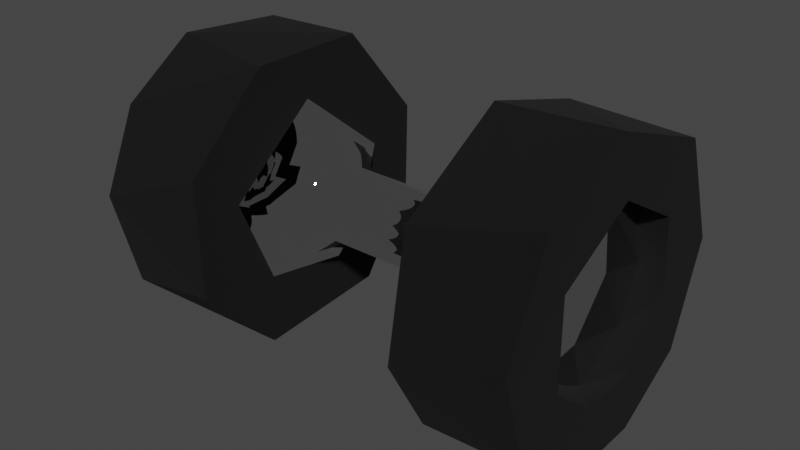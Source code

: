 # Source: hand_weights.blend  (saved by Blender 3.2.14; exported with 4.5.12 LTS)
import bpy
from mathutils import Matrix  # noqa: F401  (used for matrix-valued properties, if any)

bpy.ops.wm.read_factory_settings(use_empty=True)
scene = bpy.context.scene
scene.name = 'Scene'

# ---- collections
col_collection = bpy.data.collections.new('Collection'); scene.collection.children.link(col_collection)

# ---- materials (node trees are filled in below, after node groups)
mat_weight = bpy.data.materials.new('Weight')
mat_weight.use_transparent_shadow = False
mat_handle = bpy.data.materials.new('Handle')
mat_handle.use_transparent_shadow = False

# ---- material node trees
mat_weight.use_nodes = True; mat_weight.node_tree.nodes.clear()
_N = mat_weight.node_tree.nodes; _L = mat_weight.node_tree.links
n0 = _N.new('ShaderNodeBsdfPrincipled'); n0.name = 'Principled BSDF'; n0.location = (10, 300)
n0.distribution = 'GGX'
n0.subsurface_method = 'RANDOM_WALK_SKIN'
n0.inputs[0].default_value = (0.0, 0.0, 0.0, 1.0)
n0.inputs[2].default_value = 1.0
n0.inputs[3].default_value = 1.45
n0.inputs[27].default_value = (0.0, 0.0, 0.0, 1.0)
n0.inputs[28].default_value = 1.0
n1 = _N.new('ShaderNodeOutputMaterial'); n1.name = 'Material Output'; n1.location = (300, 300)
_L.new(n0.outputs[0], n1.inputs[0])
n1.is_active_output = True
mat_handle.use_nodes = True; mat_handle.node_tree.nodes.clear()
_N = mat_handle.node_tree.nodes; _L = mat_handle.node_tree.links
n0 = _N.new('ShaderNodeBsdfPrincipled'); n0.name = 'Principled BSDF'; n0.location = (10, 300)
n0.distribution = 'GGX'
n0.subsurface_method = 'RANDOM_WALK_SKIN'
n0.inputs[1].default_value = 1.0
n0.inputs[2].default_value = 0.0
n0.inputs[3].default_value = 1.45
n0.inputs[27].default_value = (0.0, 0.0, 0.0, 1.0)
n0.inputs[28].default_value = 1.0
n1 = _N.new('ShaderNodeOutputMaterial'); n1.name = 'Material Output'; n1.location = (300, 300)
_L.new(n0.outputs[0], n1.inputs[0])
n1.is_active_output = True

# ---- world
world_world = bpy.data.worlds.new('World'); scene.world = world_world
world_world.use_nodes = True; world_world.node_tree.nodes.clear()
_N = world_world.node_tree.nodes; _L = world_world.node_tree.links
n0 = _N.new('ShaderNodeOutputWorld'); n0.name = 'World Output'; n0.location = (300, 300)
n1 = _N.new('ShaderNodeBackground'); n1.name = 'Background'; n1.location = (10, 300)
n1.inputs[0].default_value = (0.05088, 0.05088, 0.05088, 1.0)
_L.new(n1.outputs[0], n0.inputs[0])
n0.is_active_output = True
world_world.color = (0.05088, 0.05088, 0.05088)
world_world.use_sun_shadow = False
world_world.sun_shadow_jitter_overblur = 0.0

# ---- meshes
me_cylinder = bpy.data.meshes.new('Cylinder')
me_cylinder.from_pydata([(-1.183, 0.4513, -0.1869), (1.183, 0.4547, -0.152), (-1.183, 0.09437, -0.4744), (1.183, 0.214, -0.429), (-1.183, -0.2936, -0.379), (1.183, -0.1386, -0.457), (-1.183, -0.4627, -0.1041), (1.183, -0.4246, -0.2269), (-1.183, -0.4246, 0.2269), (-1.183, -0.1386, 0.457), (1.183, -0.4283, 0.2462), (-1.183, 0.214, 0.429), (1.183, 0.01452, 0.4858), (-1.183, 0.4335, 0.1923), (1.183, 0.412, 0.2578), (0.4766, -0.2534, -0.2024), (-0.5904, 0.1907, -0.4604), (0.5912, 0.1849, -0.4464), (-0.4805, -0.176, -0.2705), (0.5907, -0.3008, -0.3904), (-0.5913, -0.2934, -0.3788), (0.4805, 0.05907, -0.3173), (-0.4742, 0.1579, -0.2811), (-0.5898, -0.4944, 0.09835), (0.5914, -0.474, -0.0118), (0.5892, -0.2547, 0.442), (-0.5904, -1.56e-07, 0.4984), (0.4706, 0.3173, -0.0678), (0.5911, 0.3329, 0.3534), (-0.5897, 0.4943, 0.09832), (0.591, 0.4784, -0.09516), (-0.4853, 0.3141, -0.05639), (-0.5915, 0.7628, -0.2314), (-1.183, 0.5809, -0.5527), (-0.5915, 0.4359, -0.6966), (-1.183, 0.1021, -0.8041), (-0.5915, -0.313, -0.7555), (-1.183, -0.3627, -0.7082), (-1.183, -0.6687, -0.4468), (-0.5915, -0.7431, -0.3078), (-1.183, -0.8036, 0.07915), (-0.5915, -0.7555, 0.313), (-1.183, -0.6161, 0.5057), (-1.183, -0.2344, 0.7727), (-0.5915, -0.3078, 0.7431), (-0.5915, 0.337, 0.7494), (-1.183, 0.3618, 0.7253), (-1.183, 0.695, 0.3873), (-0.5915, 0.7727, 0.2344), (-1.183, 0.8086, -0.05669), (1.183, 0.8043, -1.786e-08), (1.183, 0.6118, -0.5317), (1.183, 0.2176, -0.7653), (1.183, -0.2344, -0.7727), (1.183, -0.6554, -0.4619), (1.183, -0.8086, 0.05669), (1.183, -0.5687, 0.5687), (1.183, -0.05669, 0.8086), (1.183, 0.5783, 0.5783), (0.5915, 0.6966, -0.4359), (0.5915, 0.02454, -0.8213), (0.5915, -0.5527, -0.5809), (0.5915, -0.7888, -0.1569), (0.5915, -0.68, 0.4543), (0.5915, -0.1021, 0.8041), (0.5915, 0.4963, 0.6408), (0.5915, 0.7823, 0.1759), (1.033, 0.4753, -0.04681), (-1.033, 0.4062, -0.2714), (1.033, 0.3436, -0.3269), (-1.033, 3.971e-08, -0.4837), (1.033, 0.01452, -0.4858), (-1.033, -0.3364, -0.3364), (-1.033, -0.4858, 0.01452), (1.033, -0.3959, -0.282), (1.033, -0.4666, 0.09281), (-1.033, -0.3269, 0.3436), (-1.033, 0.01452, 0.4858), (1.033, -0.2687, 0.4022), (1.033, 0.08093, 0.4673), (-1.033, 0.4332, 0.2316), (1.033, 0.3721, 0.3054), (0.4793, -0.2973, 0.1196), (-0.4756, -0.3239, 0.06444), (0.4742, -0.03835, 0.3201), (-0.4766, -0.02751, 0.3232), (0.4865, 0.2269, 0.2269), (-0.477, 0.265, 0.1771), (0.3156, -0.1728, -0.1155), (-0.3094, -0.171, -0.1143), (0.3117, -0.01687, -0.2034), (-0.3109, 0.0589, -0.2094), (0.3083, 0.1778, -0.1154), (-0.3122, 0.2112, 0.03951), (0.3156, 0.1728, 0.1155), (-0.311, 0.04281, 0.2012), (0.31, -0.04306, 0.2091), (-0.3122, -0.1773, 0.1214), (0.3105, -0.1945, 0.059)], [], [(25, 65, 28), (14, 58, 12), (24, 63, 25), (3, 53, 52), (19, 60, 61), (3, 52, 51), (23, 41, 39), (24, 82, 15), (24, 15, 19), (87, 29, 26), (89, 83, 18), (87, 26, 85), (16, 36, 34), (4, 35, 37), (89, 18, 91), (85, 23, 83), (19, 15, 21), (91, 18, 22), (19, 21, 17), (29, 32, 48), (18, 23, 20), (20, 36, 16), (18, 20, 16), (17, 21, 27), (9, 46, 11), (93, 22, 31), (22, 29, 31), (16, 32, 29), (93, 31, 87), (48, 49, 47), (45, 47, 46), (45, 46, 43), (42, 44, 43), (41, 42, 40), (38, 39, 40), (36, 38, 37), (36, 37, 35), (34, 35, 33), (32, 33, 49), (13, 46, 47), (0, 49, 33), (8, 43, 9), (4, 38, 6), (13, 49, 0), (23, 44, 41), (2, 33, 35), (50, 59, 66), (51, 60, 59), (53, 61, 60), (54, 62, 61), (62, 55, 63), (56, 64, 63), (57, 65, 64), (58, 66, 65), (1, 51, 50), (5, 54, 53), (12, 56, 10), (14, 50, 58), (28, 66, 30), (25, 63, 64), (30, 59, 17), (1, 50, 14), (28, 65, 66), (79, 75, 71), (76, 77, 80), (11, 77, 9), (7, 75, 10), (8, 73, 6), (3, 71, 5), (0, 68, 80), (12, 81, 14), (4, 70, 2), (10, 75, 78), (4, 72, 70), (13, 80, 11), (1, 69, 3), (10, 78, 12), (14, 81, 67), (6, 72, 4), (0, 80, 13), (14, 67, 1), (25, 82, 24), (25, 84, 82), (28, 84, 25), (28, 27, 86), (30, 27, 28), (94, 93, 95), (86, 96, 84), (94, 95, 96), (84, 96, 82), (96, 97, 98), (15, 98, 88), (88, 97, 89), (27, 92, 94), (21, 90, 92), (90, 91, 92), (88, 91, 90), (10, 56, 55), (24, 62, 63), (25, 64, 65), (19, 17, 60), (30, 66, 59), (12, 58, 57), (3, 5, 53), (7, 10, 55), (7, 55, 54), (3, 69, 71), (8, 40, 42), (4, 2, 35), (85, 26, 23), (18, 83, 23), (8, 6, 40), (26, 29, 45), (22, 18, 16), (9, 43, 46), (30, 17, 27), (93, 91, 22), (22, 16, 29), (29, 48, 45), (16, 34, 32), (45, 48, 47), (44, 45, 43), (42, 41, 44), (39, 41, 40), (38, 36, 39), (34, 36, 35), (32, 34, 33), (49, 48, 32), (13, 11, 46), (26, 45, 44), (4, 37, 38), (8, 42, 43), (20, 23, 39), (13, 47, 49), (2, 0, 33), (20, 39, 36), (23, 26, 44), (6, 38, 40), (50, 51, 59), (51, 52, 60), (52, 53, 60), (61, 53, 54), (62, 54, 55), (63, 55, 56), (56, 57, 64), (57, 58, 65), (66, 58, 50), (5, 7, 54), (24, 19, 62), (17, 59, 60), (1, 3, 51), (19, 61, 62), (12, 57, 56), (81, 79, 67), (71, 69, 67), (79, 78, 75), (75, 74, 71), (67, 79, 71), (70, 72, 73), (80, 68, 73), (68, 70, 73), (73, 76, 80), (12, 78, 79), (7, 74, 75), (11, 80, 77), (12, 79, 81), (8, 76, 73), (5, 71, 74), (1, 67, 69), (8, 9, 76), (7, 5, 74), (9, 77, 76), (0, 2, 68), (6, 73, 72), (2, 70, 68), (87, 31, 29), (89, 97, 83), (97, 85, 83), (97, 95, 85), (28, 86, 84), (95, 87, 85), (95, 93, 87), (86, 27, 94), (86, 94, 96), (96, 95, 97), (82, 96, 98), (15, 82, 98), (88, 98, 97), (94, 92, 93), (92, 91, 93), (27, 21, 92), (21, 15, 90), (15, 88, 90), (88, 89, 91)])
me_cylinder.polygons.foreach_set('use_smooth', [0, 0, 0, 0, 0, 0, 0, 1, 1, 1, 1, 1, 0, 0, 1, 1, 1, 1, 1, 0, 1, 0, 1, 1, 0, 1, 1, 0, 1, 0, 0, 0, 0, 0, 0, 0, 0, 0, 0, 0, 0, 0, 0, 0, 0, 0, 0, 0, 0, 0, 0, 0, 0, 0, 0, 0, 0, 0, 0, 0, 0, 0, 0, 0, 0, 0, 0, 0, 0, 0, 0, 0, 0, 0, 0, 0, 0, 0, 0, 0, 0, 1, 1, 1, 1, 1, 1, 1, 1, 1, 1, 1, 1, 1, 1, 1, 1, 0, 0, 0, 0, 0, 0, 0, 0, 0, 0, 0, 0, 1, 1, 0, 0, 1, 0, 1, 1, 1, 0, 0, 0, 0, 0, 0, 0, 0, 0, 0, 0, 0, 0, 0, 0, 0, 0, 0, 0, 0, 0, 0, 0, 0, 0, 0, 0, 0, 0, 0, 0, 0, 0, 0, 0, 0, 0, 0, 0, 0, 0, 0, 0, 0, 0, 0, 0, 0, 0, 0, 0, 0, 0, 0, 0, 0, 0, 1, 1, 1, 1, 1, 1, 1, 1, 1, 1, 1, 1, 1, 1, 1, 1, 1, 1, 1])
me_cylinder.polygons.foreach_set('material_index', [0, 0, 0, 0, 0, 0, 0, 1, 1, 1, 1, 1, 0, 0, 1, 1, 1, 1, 1, 0, 1, 0, 1, 1, 0, 1, 1, 0, 1, 0, 0, 0, 0, 0, 0, 0, 0, 0, 0, 0, 0, 0, 0, 0, 0, 0, 0, 0, 0, 0, 0, 0, 0, 0, 0, 0, 0, 0, 0, 0, 0, 0, 0, 1, 1, 0, 0, 0, 0, 0, 0, 0, 0, 0, 0, 0, 0, 0, 0, 0, 0, 1, 1, 1, 1, 1, 1, 1, 1, 1, 1, 1, 1, 1, 1, 1, 1, 0, 0, 0, 0, 0, 0, 0, 0, 0, 0, 0, 0, 1, 1, 0, 0, 1, 0, 1, 1, 1, 0, 0, 0, 0, 0, 0, 0, 0, 0, 0, 0, 0, 0, 0, 0, 0, 0, 0, 0, 0, 0, 0, 0, 0, 0, 0, 0, 0, 0, 0, 0, 0, 0, 0, 0, 1, 1, 1, 1, 1, 1, 1, 1, 1, 0, 0, 0, 0, 0, 0, 0, 0, 0, 0, 0, 0, 0, 1, 1, 1, 1, 1, 1, 1, 1, 1, 1, 1, 1, 1, 1, 1, 1, 1, 1, 1])
_uv = me_cylinder.uv_layers.new(name='UVMap')
_uv.uv.foreach_set('vector', [0.3343, 0.875, 0.1452, 0.875, 0.1295, 0.875, 0.1281, 0.4458, 0.0867, 0.4138, 0.01947, 0.2576, 0.5039, 0.875, 0.4061, 0.875, 0.3343, 0.875, 0.4597, 0.3545, 0.4746, 0.1819, 0.4798, 0.3153, 0.6455, 0.875, 0.7545, 0.875, 0.6289, 0.875, 0.4597, 0.3545, 0.4798, 0.3153, 0.4039, 0.4267, 0.4684, 0.625, 0.4372, 0.625, 0.5626, 0.625, 0.5039, 0.875, 0.4394, 0.7917, 0.6073, 0.7917, 0.5039, 0.875, 0.6073, 0.7917, 0.6455, 0.875, 0.09398, 0.7083, 0.04568, 0.625, 0.2496, 0.625, 0.5934, 0.7361, 0.4691, 0.7083, 0.6579, 0.7083, 0.09398, 0.7083, 0.2496, 0.625, 0.2636, 0.7083, 0.8128, 0.625, 0.6877, 0.625, 0.8393, 0.625, 0.9353, 0.1066, 0.9824, 0.2797, 0.9626, 0.1411, 0.5934, 0.7361, 0.6579, 0.7083, 0.7949, 0.7361, 0.2636, 0.7083, 0.4684, 0.625, 0.4691, 0.7083, 0.6455, 0.875, 0.6073, 0.7917, 0.7792, 0.7917, 0.7949, 0.7361, 0.6579, 0.7083, 0.8313, 0.7083, 0.6455, 0.875, 0.7792, 0.7917, 0.8127, 0.875, 0.9686, 0.625, 0.9531, 0.625, 1.0, 0.625, 0.6579, 0.7083, 0.4684, 0.625, 0.6449, 0.625, 0.6449, 0.625, 0.6877, 0.625, 0.8128, 0.625, 0.6579, 0.7083, 0.6449, 0.625, 0.8128, 0.625, 0.8127, 0.875, 0.7792, 0.7917, 0.9494, 0.7917, 0.5254, 0.1819, 0.5403, 0.3545, 0.5403, 0.3545, 0.9675, 0.7361, 0.8313, 0.7083, 0.9716, 0.7083, 0.8313, 0.7083, 0.9686, 0.625, 0.9716, 0.7083, 0.8128, 0.625, 0.9531, 0.625, 0.9686, 0.625, 0.0441, 0.7361, 0.0, 0.7083, 0.09398, 0.7083, 0.0469, 0.625, 0.01562, 0.5, 0.08093, 0.5, 0.1824, 0.625, 0.08093, 0.5, 0.1764, 0.5, 0.1824, 0.625, 0.1764, 0.5, 0.2969, 0.5, 0.3906, 0.5, 0.3124, 0.625, 0.2969, 0.5, 0.4372, 0.625, 0.3906, 0.5, 0.4844, 0.5, 0.5936, 0.5, 0.5626, 0.625, 0.4844, 0.5, 0.6877, 0.625, 0.5936, 0.5, 0.6747, 0.5, 0.6877, 0.625, 0.6747, 0.5, 0.7702, 0.5, 0.8393, 0.625, 0.7702, 0.5, 0.8791, 0.5, 0.9531, 0.625, 0.8791, 0.5, 0.98, 0.5, 0.6539, 0.4668, 0.5403, 0.3545, 0.6337, 0.4586, 0.8377, 0.4626, 0.7661, 0.4838, 0.9131, 0.4217, 0.6397, 0.04379, 0.5254, 0.1819, 0.5254, 0.1819, 0.9353, 0.1066, 0.8813, 0.05319, 0.8019, 0.01896, 0.6539, 0.4668, 0.7661, 0.4838, 0.8377, 0.4626, 0.4684, 0.625, 0.3124, 0.625, 0.4372, 0.625, 0.9768, 0.2955, 0.9131, 0.4217, 0.9824, 0.2797, 0.9816, 1.0, 0.9107, 0.875, 1.0, 0.875, 0.886, 1.0, 0.7545, 0.875, 0.9107, 0.875, 0.7031, 1.0, 0.6289, 0.875, 0.7545, 0.875, 0.5977, 1.0, 0.5314, 0.875, 0.6289, 0.875, 0.5314, 0.875, 0.4889, 1.0, 0.4061, 0.875, 0.3749, 1.0, 0.2702, 0.875, 0.4061, 0.875, 0.2611, 1.0, 0.1452, 0.875, 0.2702, 0.875, 0.1247, 1.0, 0.03516, 0.875, 0.1452, 0.875, 0.3244, 0.4722, 0.4039, 0.4267, 0.2502, 0.4866, 0.4746, 0.1819, 0.3864, 0.05641, 0.4746, 0.1819, 0.01947, 0.2576, 0.08259, 0.08284, 0.1364, 0.05384, 0.1281, 0.4458, 0.2502, 0.4866, 0.0867, 0.4138, 0.1295, 0.875, 0.03516, 0.875, 0.01152, 0.875, 0.3343, 0.875, 0.4061, 0.875, 0.2702, 0.875, 0.9577, 0.875, 0.9107, 0.875, 0.8127, 0.875, 0.3244, 0.4722, 0.2502, 0.4866, 0.1281, 0.4458, 0.1295, 0.875, 0.1452, 0.875, 0.03516, 0.875, 0.01634, 0.2905, 0.204, 0.01793, 0.4805, 0.2576, 0.5785, 0.08674, 0.5195, 0.2576, 0.6435, 0.4511, 0.5403, 0.3545, 0.5195, 0.2576, 0.5254, 0.1819, 0.3603, 0.04379, 0.204, 0.01793, 0.1364, 0.05384, 0.6397, 0.04379, 0.7424, 0.01947, 0.8019, 0.01896, 0.4597, 0.3545, 0.4805, 0.2576, 0.4746, 0.1819, 0.8377, 0.4626, 0.878, 0.4411, 0.6435, 0.4511, 0.01947, 0.2576, 0.1017, 0.4308, 0.1281, 0.4458, 0.9353, 0.1066, 0.9813, 0.2496, 0.9768, 0.2955, 0.1364, 0.05384, 0.204, 0.01793, 0.05788, 0.1212, 0.9353, 0.1066, 0.9172, 0.08259, 0.9813, 0.2496, 0.6539, 0.4668, 0.6435, 0.4511, 0.5403, 0.3545, 0.3244, 0.4722, 0.4131, 0.4217, 0.4597, 0.3545, 0.1364, 0.05384, 0.05788, 0.1212, 0.01947, 0.2576, 0.1281, 0.4458, 0.1017, 0.4308, 0.2731, 0.4836, 0.8019, 0.01896, 0.9172, 0.08259, 0.9353, 0.1066, 0.8377, 0.4626, 0.6435, 0.4511, 0.6539, 0.4668, 0.1281, 0.4458, 0.2731, 0.4836, 0.3244, 0.4722, 0.3343, 0.875, 0.4394, 0.7917, 0.5039, 0.875, 0.3343, 0.875, 0.2689, 0.7917, 0.4394, 0.7917, 0.1295, 0.875, 0.2689, 0.7917, 0.3343, 0.875, 0.1295, 0.875, 0.02236, 0.7917, 0.1251, 0.7917, 0.01152, 0.875, 0.02236, 0.7917, 0.1295, 0.875, 0.09402, 0.7639, 0.0441, 0.7361, 0.2163, 0.7361, 0.1251, 0.7917, 0.2829, 0.7639, 0.2689, 0.7917, 0.09402, 0.7639, 0.2163, 0.7361, 0.2829, 0.7639, 0.2689, 0.7917, 0.2829, 0.7639, 0.4394, 0.7917, 0.2829, 0.7639, 0.4051, 0.7361, 0.4531, 0.7639, 0.6073, 0.7917, 0.4531, 0.7639, 0.5941, 0.7639, 0.5941, 0.7639, 0.4051, 0.7361, 0.5934, 0.7361, 0.02236, 0.7917, 0.0, 0.7639, 0.09402, 0.7639, 0.7792, 0.7917, 0.7369, 0.7639, 0.909, 0.7639, 0.7369, 0.7639, 0.7949, 0.7361, 0.909, 0.7639, 0.5941, 0.7639, 0.7949, 0.7361, 0.7369, 0.7639, 0.1364, 0.05384, 0.08259, 0.08284, 0.2337, 0.01626, 0.5039, 0.875, 0.5314, 0.875, 0.4061, 0.875, 0.3343, 0.875, 0.2702, 0.875, 0.1452, 0.875, 0.6455, 0.875, 0.8127, 0.875, 0.7545, 0.875, 0.9577, 0.875, 1.0, 0.875, 0.9107, 0.875, 0.01947, 0.2576, 0.0867, 0.4138, 0.01626, 0.2337, 0.4597, 0.3545, 0.4746, 0.1819, 0.4746, 0.1819, 0.3603, 0.04379, 0.1364, 0.05384, 0.2337, 0.01626, 0.3603, 0.04379, 0.2337, 0.01626, 0.3864, 0.05641, 0.4597, 0.3545, 0.4131, 0.4217, 0.4805, 0.2576, 0.6397, 0.04379, 0.727, 0.01644, 0.5985, 0.06537, 0.9353, 0.1066, 0.9768, 0.2955, 0.9824, 0.2797, 0.2636, 0.7083, 0.2496, 0.625, 0.4684, 0.625, 0.6579, 0.7083, 0.4691, 0.7083, 0.4684, 0.625, 0.6397, 0.04379, 0.8019, 0.01896, 0.727, 0.01644, 0.2496, 0.625, 0.04568, 0.625, 0.1824, 0.625, 0.8313, 0.7083, 0.6579, 0.7083, 0.8128, 0.625, 0.5254, 0.1819, 0.5254, 0.1819, 0.5403, 0.3545, 0.9577, 0.875, 0.8127, 0.875, 0.9494, 0.7917, 0.9675, 0.7361, 0.7949, 0.7361, 0.8313, 0.7083, 0.8313, 0.7083, 0.8128, 0.625, 0.9686, 0.625, 0.04568, 0.625, 0.0469, 0.625, 0.1824, 0.625, 0.8128, 0.625, 0.8393, 0.625, 0.9531, 0.625, 0.1824, 0.625, 0.0469, 0.625, 0.08093, 0.5, 0.3124, 0.625, 0.1824, 0.625, 0.2969, 0.5, 0.3906, 0.5, 0.4372, 0.625, 0.3124, 0.625, 0.5626, 0.625, 0.4372, 0.625, 0.4844, 0.5, 0.5936, 0.5, 0.6877, 0.625, 0.5626, 0.625, 0.8393, 0.625, 0.6877, 0.625, 0.7702, 0.5, 0.9531, 0.625, 0.8393, 0.625, 0.8791, 0.5, 0.98, 0.5, 1.0, 0.625, 0.9531, 0.625, 0.6539, 0.4668, 0.5403, 0.3545, 0.5403, 0.3545, 0.2496, 0.625, 0.1824, 0.625, 0.3124, 0.625, 0.9353, 0.1066, 0.9626, 0.1411, 0.8813, 0.05319, 0.6397, 0.04379, 0.5985, 0.06537, 0.5254, 0.1819, 0.6449, 0.625, 0.4684, 0.625, 0.5626, 0.625, 0.6539, 0.4668, 0.6337, 0.4586, 0.7661, 0.4838, 0.9768, 0.2955, 0.8377, 0.4626, 0.9131, 0.4217, 0.6449, 0.625, 0.5626, 0.625, 0.6877, 0.625, 0.4684, 0.625, 0.2496, 0.625, 0.3124, 0.625, 0.8019, 0.01896, 0.8813, 0.05319, 0.727, 0.01644, 0.9816, 1.0, 0.886, 1.0, 0.9107, 0.875, 0.886, 1.0, 0.7941, 1.0, 0.7545, 0.875, 0.7941, 1.0, 0.7031, 1.0, 0.7545, 0.875, 0.6289, 0.875, 0.7031, 1.0, 0.5977, 1.0, 0.5314, 0.875, 0.5977, 1.0, 0.4889, 1.0, 0.4061, 0.875, 0.4889, 1.0, 0.3749, 1.0, 0.3749, 1.0, 0.2611, 1.0, 0.2702, 0.875, 0.2611, 1.0, 0.1247, 1.0, 0.1452, 0.875, 0.03516, 0.875, 0.1247, 1.0, 0.01152, 1.0, 0.4746, 0.1819, 0.3603, 0.04379, 0.3864, 0.05641, 0.5039, 0.875, 0.6455, 0.875, 0.5314, 0.875, 0.8127, 0.875, 0.9107, 0.875, 0.7545, 0.875, 0.3244, 0.4722, 0.4597, 0.3545, 0.4039, 0.4267, 0.6455, 0.875, 0.6289, 0.875, 0.5314, 0.875, 0.01947, 0.2576, 0.01626, 0.2337, 0.08259, 0.08284, 0.1017, 0.4308, 0.01634, 0.2905, 0.2731, 0.4836, 0.4805, 0.2576, 0.4131, 0.4217, 0.2731, 0.4836, 0.01634, 0.2905, 0.05788, 0.1212, 0.204, 0.01793, 0.204, 0.01793, 0.3843, 0.06241, 0.4805, 0.2576, 0.2731, 0.4836, 0.01634, 0.2905, 0.4805, 0.2576, 0.9813, 0.2496, 0.9172, 0.08259, 0.7424, 0.01947, 0.6435, 0.4511, 0.878, 0.4411, 0.7424, 0.01947, 0.878, 0.4411, 0.9813, 0.2496, 0.7424, 0.01947, 0.7424, 0.01947, 0.5785, 0.08674, 0.6435, 0.4511, 0.01947, 0.2576, 0.05788, 0.1212, 0.01634, 0.2905, 0.3603, 0.04379, 0.3843, 0.06241, 0.204, 0.01793, 0.5403, 0.3545, 0.6435, 0.4511, 0.5195, 0.2576, 0.01947, 0.2576, 0.01634, 0.2905, 0.1017, 0.4308, 0.6397, 0.04379, 0.5785, 0.08674, 0.7424, 0.01947, 0.4746, 0.1819, 0.4805, 0.2576, 0.3843, 0.06241, 0.3244, 0.4722, 0.2731, 0.4836, 0.4131, 0.4217, 0.6397, 0.04379, 0.5254, 0.1819, 0.5785, 0.08674, 0.3603, 0.04379, 0.4746, 0.1819, 0.3843, 0.06241, 0.5254, 0.1819, 0.5195, 0.2576, 0.5785, 0.08674, 0.8377, 0.4626, 0.9768, 0.2955, 0.878, 0.4411, 0.8019, 0.01896, 0.7424, 0.01947, 0.9172, 0.08259, 0.9768, 0.2955, 0.9813, 0.2496, 0.878, 0.4411, 0.09398, 0.7083, 0.0, 0.7083, 0.04568, 0.625, 0.5934, 0.7361, 0.4051, 0.7361, 0.4691, 0.7083, 0.4051, 0.7361, 0.2636, 0.7083, 0.4691, 0.7083, 0.4051, 0.7361, 0.2163, 0.7361, 0.2636, 0.7083, 0.1295, 0.875, 0.1251, 0.7917, 0.2689, 0.7917, 0.2163, 0.7361, 0.09398, 0.7083, 0.2636, 0.7083, 0.2163, 0.7361, 0.0441, 0.7361, 0.09398, 0.7083, 0.1251, 0.7917, 0.02236, 0.7917, 0.09402, 0.7639, 0.1251, 0.7917, 0.09402, 0.7639, 0.2829, 0.7639, 0.2829, 0.7639, 0.2163, 0.7361, 0.4051, 0.7361, 0.4394, 0.7917, 0.2829, 0.7639, 0.4531, 0.7639, 0.6073, 0.7917, 0.4394, 0.7917, 0.4531, 0.7639, 0.5941, 0.7639, 0.4531, 0.7639, 0.4051, 0.7361, 0.09402, 0.7639, 0.0, 0.7639, 0.0441, 0.7361, 0.909, 0.7639, 0.7949, 0.7361, 0.9675, 0.7361, 0.9494, 0.7917, 0.7792, 0.7917, 0.909, 0.7639, 0.7792, 0.7917, 0.6073, 0.7917, 0.7369, 0.7639, 0.6073, 0.7917, 0.5941, 0.7639, 0.7369, 0.7639, 0.5941, 0.7639, 0.5934, 0.7361, 0.7949, 0.7361])
me_cylinder.materials.append(mat_weight)
me_cylinder.materials.append(mat_handle)
me_cylinder.update()

# ---- objects
ob_handweight = bpy.data.objects.new('HandWeight', me_cylinder)

# ---- transforms, parenting, visibility, modifiers, constraints
ob_handweight.location = (0.0, 0.0, 0.0)

# ---- collection membership
col_collection.objects.link(ob_handweight)

# ---- scene / render settings (as saved in the file)
scene.frame_start = 1; scene.frame_end = 250; scene.frame_set(0)
scene.render.engine = 'BLENDER_EEVEE_NEXT'
scene.cycles.sampling_pattern = 'TABULATED_SOBOL'
scene.cycles.use_light_tree = False
scene.view_settings.view_transform = 'Filmic'
bpy.context.view_layer.update()

# ---- added for rendering (the .blend has no active camera and no usable light): camera, sun
cam_auto = bpy.data.cameras.new('AutoCamera')
cam_auto.lens = 50.0
cam_auto.sensor_width = 36.0
cam_auto.clip_end = 1000.0
ob_auto_camera = bpy.data.objects.new('AutoCamera', cam_auto)
scene.collection.objects.link(ob_auto_camera)
ob_auto_camera.location = (3.05036, -3.66043, 2.4339)
ob_auto_camera.rotation_euler = (1.09748, -7.21219e-08, 0.694738)
scene.camera = ob_auto_camera
light_auto_sun = bpy.data.lights.new('AutoSun', 'SUN')
light_auto_sun.energy = 3.0
light_auto_sun.angle = 0.0523599
ob_auto_sun = bpy.data.objects.new('AutoSun', light_auto_sun)
scene.collection.objects.link(ob_auto_sun)
ob_auto_sun.rotation_euler = (0.872665, 0.174533, 0.523599)
bpy.context.view_layer.update()
